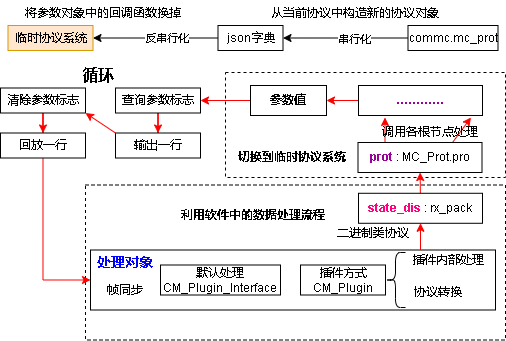

The diagram above was exported from draw.io. Its source (the exported page's mxGraphModel, read from the mxfile embedded in the PNG):
<mxGraphModel dx="759" dy="517" grid="1" gridSize="5" guides="1" tooltips="1" connect="1" arrows="1" fold="1" page="1" pageScale="1" pageWidth="827" pageHeight="1169" math="0" shadow="0">
  <root>
    <mxCell id="0" />
    <mxCell id="1" parent="0" />
    <mxCell id="Q-eC8Gnfbv6elhLJbb0u-4" value="" style="rounded=0;whiteSpace=wrap;html=1;fillColor=none;dashed=1;" vertex="1" parent="1">
      <mxGeometry x="325" y="429.5" width="420" height="155" as="geometry" />
    </mxCell>
    <mxCell id="Q-eC8Gnfbv6elhLJbb0u-2" value="" style="rounded=0;whiteSpace=wrap;html=1;fillColor=none;dashed=1;" vertex="1" parent="1">
      <mxGeometry x="465" y="317" width="280" height="105" as="geometry" />
    </mxCell>
    <mxCell id="C8vgA26Bn0LHxgxY6lmM-12" value="" style="rounded=0;whiteSpace=wrap;html=1;fillColor=none;" parent="1" vertex="1">
      <mxGeometry x="330" y="494.5" width="405" height="60" as="geometry" />
    </mxCell>
    <mxCell id="C8vgA26Bn0LHxgxY6lmM-13" value="默认处理&lt;br&gt;CM_Plugin_Interface" style="rounded=0;whiteSpace=wrap;html=1;" parent="1" vertex="1">
      <mxGeometry x="400" y="509.5" width="120" height="30" as="geometry" />
    </mxCell>
    <mxCell id="C8vgA26Bn0LHxgxY6lmM-14" value="处理对象" style="text;html=1;strokeColor=none;fillColor=none;align=center;verticalAlign=middle;whiteSpace=wrap;rounded=0;fontColor=#0000FF;fontStyle=1;fontSize=14;" parent="1" vertex="1">
      <mxGeometry x="335" y="492" width="60" height="30" as="geometry" />
    </mxCell>
    <mxCell id="C8vgA26Bn0LHxgxY6lmM-16" value="插件方式&lt;br&gt;CM_Plugin" style="rounded=0;whiteSpace=wrap;html=1;" parent="1" vertex="1">
      <mxGeometry x="540" y="509.5" width="85" height="30" as="geometry" />
    </mxCell>
    <mxCell id="C8vgA26Bn0LHxgxY6lmM-18" value="" style="shape=curlyBracket;whiteSpace=wrap;html=1;rounded=1;fillColor=none;" parent="1" vertex="1">
      <mxGeometry x="625" y="497" width="20" height="55" as="geometry" />
    </mxCell>
    <mxCell id="C8vgA26Bn0LHxgxY6lmM-19" value="插件内部处理" style="text;html=1;strokeColor=none;fillColor=none;align=center;verticalAlign=middle;whiteSpace=wrap;rounded=0;" parent="1" vertex="1">
      <mxGeometry x="645" y="489.5" width="85" height="30" as="geometry" />
    </mxCell>
    <mxCell id="C8vgA26Bn0LHxgxY6lmM-20" value="协议转换" style="text;html=1;strokeColor=none;fillColor=none;align=center;verticalAlign=middle;whiteSpace=wrap;rounded=0;" parent="1" vertex="1">
      <mxGeometry x="650" y="522" width="55" height="30" as="geometry" />
    </mxCell>
    <mxCell id="C8vgA26Bn0LHxgxY6lmM-27" value="" style="endArrow=classic;html=1;rounded=0;entryX=0.5;entryY=1;entryDx=0;entryDy=0;exitX=1;exitY=0.25;exitDx=0;exitDy=0;strokeColor=#FF0000;" parent="1" edge="1">
      <mxGeometry width="50" height="50" relative="1" as="geometry">
        <mxPoint x="686.5" y="394.5" as="sourcePoint" />
        <mxPoint x="710.5" y="362" as="targetPoint" />
      </mxGeometry>
    </mxCell>
    <mxCell id="Ig7B5THxPX9iWRPT92Ud-1" value="帧同步" style="text;html=1;strokeColor=none;fillColor=none;align=center;verticalAlign=middle;whiteSpace=wrap;rounded=0;" parent="1" vertex="1">
      <mxGeometry x="340" y="519.5" width="50" height="30" as="geometry" />
    </mxCell>
    <mxCell id="Ig7B5THxPX9iWRPT92Ud-8" value="" style="rounded=0;orthogonalLoop=1;jettySize=auto;html=1;fontSize=14;fontColor=#0000FF;exitX=0.5;exitY=0;exitDx=0;exitDy=0;strokeColor=#FF0000;" parent="1" edge="1">
      <mxGeometry relative="1" as="geometry">
        <mxPoint x="624.5" y="387" as="sourcePoint" />
        <mxPoint x="624.5" y="362" as="targetPoint" />
      </mxGeometry>
    </mxCell>
    <mxCell id="-Rrm2zVtBdyoM9jWzWT5-8" value="" style="edgeStyle=none;rounded=0;orthogonalLoop=1;jettySize=auto;html=1;fontColor=#990099;strokeColor=#FF0000;" parent="1" source="Ig7B5THxPX9iWRPT92Ud-3" target="-Rrm2zVtBdyoM9jWzWT5-7" edge="1">
      <mxGeometry relative="1" as="geometry" />
    </mxCell>
    <mxCell id="Ig7B5THxPX9iWRPT92Ud-3" value="&lt;b&gt;&lt;font color=&quot;#ff0080&quot;&gt;state_dis&lt;/font&gt;&lt;/b&gt; :&amp;nbsp;rx_pack" style="rounded=0;whiteSpace=wrap;html=1;" parent="1" vertex="1">
      <mxGeometry x="598" y="437.78" width="124" height="30" as="geometry" />
    </mxCell>
    <mxCell id="Ig7B5THxPX9iWRPT92Ud-4" value="" style="endArrow=classic;html=1;rounded=0;entryX=0.5;entryY=1;entryDx=0;entryDy=0;strokeColor=#FF0000;" parent="1" edge="1">
      <mxGeometry width="50" height="50" relative="1" as="geometry">
        <mxPoint x="660" y="494.5" as="sourcePoint" />
        <mxPoint x="660.0000000000001" y="467.78" as="targetPoint" />
      </mxGeometry>
    </mxCell>
    <mxCell id="Ig7B5THxPX9iWRPT92Ud-5" value="二进制类协议" style="text;html=1;strokeColor=none;fillColor=none;align=center;verticalAlign=middle;whiteSpace=wrap;rounded=0;" parent="1" vertex="1">
      <mxGeometry x="575" y="462.78" width="75" height="30" as="geometry" />
    </mxCell>
    <mxCell id="-Rrm2zVtBdyoM9jWzWT5-7" value="&lt;b&gt;&lt;font color=&quot;#990099&quot;&gt;prot&lt;/font&gt;&lt;/b&gt; :&amp;nbsp;MC_Prot.pro" style="rounded=0;whiteSpace=wrap;html=1;" parent="1" vertex="1">
      <mxGeometry x="597.5" y="387" width="124" height="30" as="geometry" />
    </mxCell>
    <mxCell id="-Rrm2zVtBdyoM9jWzWT5-9" value="调用各根节点处理" style="text;html=1;strokeColor=none;fillColor=none;align=center;verticalAlign=middle;whiteSpace=wrap;rounded=0;" parent="1" vertex="1">
      <mxGeometry x="615" y="367" width="110" height="20" as="geometry" />
    </mxCell>
    <mxCell id="Q-eC8Gnfbv6elhLJbb0u-7" value="" style="edgeStyle=orthogonalEdgeStyle;rounded=0;orthogonalLoop=1;jettySize=auto;html=1;fontColor=#000000;strokeColor=#FF0000;" edge="1" parent="1" source="Q-eC8Gnfbv6elhLJbb0u-1" target="Q-eC8Gnfbv6elhLJbb0u-6">
      <mxGeometry relative="1" as="geometry" />
    </mxCell>
    <mxCell id="Q-eC8Gnfbv6elhLJbb0u-1" value="&lt;font color=&quot;#990099&quot;&gt;&lt;span&gt;…………&lt;/span&gt;&lt;/font&gt;" style="rounded=0;whiteSpace=wrap;html=1;fontStyle=1" vertex="1" parent="1">
      <mxGeometry x="598" y="330" width="124" height="30" as="geometry" />
    </mxCell>
    <mxCell id="Q-eC8Gnfbv6elhLJbb0u-3" value="切换到临时协议系统" style="text;html=1;strokeColor=none;fillColor=none;align=center;verticalAlign=middle;whiteSpace=wrap;rounded=0;fontStyle=1" vertex="1" parent="1">
      <mxGeometry x="472.5" y="387" width="117.5" height="30" as="geometry" />
    </mxCell>
    <mxCell id="Q-eC8Gnfbv6elhLJbb0u-5" value="利用软件中的数据处理流程" style="text;html=1;strokeColor=none;fillColor=none;align=center;verticalAlign=middle;whiteSpace=wrap;rounded=0;fontStyle=1" vertex="1" parent="1">
      <mxGeometry x="410" y="444.5" width="165" height="30" as="geometry" />
    </mxCell>
    <mxCell id="Q-eC8Gnfbv6elhLJbb0u-24" value="" style="edgeStyle=none;rounded=0;orthogonalLoop=1;jettySize=auto;html=1;fontColor=#000000;strokeColor=#FF0000;" edge="1" parent="1" source="Q-eC8Gnfbv6elhLJbb0u-6" target="Q-eC8Gnfbv6elhLJbb0u-21">
      <mxGeometry relative="1" as="geometry" />
    </mxCell>
    <mxCell id="Q-eC8Gnfbv6elhLJbb0u-6" value="&lt;font&gt;&lt;span&gt;参数值&lt;/span&gt;&lt;/font&gt;" style="rounded=0;whiteSpace=wrap;html=1;fontStyle=1;fontColor=#000000;" vertex="1" parent="1">
      <mxGeometry x="490" y="330" width="76" height="30" as="geometry" />
    </mxCell>
    <mxCell id="Q-eC8Gnfbv6elhLJbb0u-14" value="" style="rounded=0;orthogonalLoop=1;jettySize=auto;html=1;fontColor=#000000;" edge="1" parent="1" source="Q-eC8Gnfbv6elhLJbb0u-8" target="Q-eC8Gnfbv6elhLJbb0u-12">
      <mxGeometry relative="1" as="geometry" />
    </mxCell>
    <mxCell id="Q-eC8Gnfbv6elhLJbb0u-16" value="串行化" style="edgeLabel;html=1;align=center;verticalAlign=middle;resizable=0;points=[];fontColor=#000000;" vertex="1" connectable="0" parent="Q-eC8Gnfbv6elhLJbb0u-14">
      <mxGeometry x="-0.1374" y="1" relative="1" as="geometry">
        <mxPoint as="offset" />
      </mxGeometry>
    </mxCell>
    <mxCell id="Q-eC8Gnfbv6elhLJbb0u-8" value="commc.mc_prot" style="rounded=0;whiteSpace=wrap;html=1;" vertex="1" parent="1">
      <mxGeometry x="647.5" y="270" width="90" height="25" as="geometry" />
    </mxCell>
    <mxCell id="Q-eC8Gnfbv6elhLJbb0u-9" value="从当前协议中构造新的协议对象" style="text;html=1;strokeColor=none;fillColor=none;align=center;verticalAlign=middle;whiteSpace=wrap;rounded=0;dashed=1;fontColor=#000000;" vertex="1" parent="1">
      <mxGeometry x="500" y="245" width="190" height="25" as="geometry" />
    </mxCell>
    <mxCell id="Q-eC8Gnfbv6elhLJbb0u-15" value="" style="rounded=0;orthogonalLoop=1;jettySize=auto;html=1;fontColor=#000000;" edge="1" parent="1" source="Q-eC8Gnfbv6elhLJbb0u-12" target="Q-eC8Gnfbv6elhLJbb0u-13">
      <mxGeometry relative="1" as="geometry" />
    </mxCell>
    <mxCell id="Q-eC8Gnfbv6elhLJbb0u-17" value="反串行化" style="edgeLabel;html=1;align=center;verticalAlign=middle;resizable=0;points=[];fontColor=#000000;" vertex="1" connectable="0" parent="Q-eC8Gnfbv6elhLJbb0u-15">
      <mxGeometry x="-0.1783" relative="1" as="geometry">
        <mxPoint as="offset" />
      </mxGeometry>
    </mxCell>
    <mxCell id="Q-eC8Gnfbv6elhLJbb0u-12" value="json字典" style="rounded=0;whiteSpace=wrap;html=1;" vertex="1" parent="1">
      <mxGeometry x="457.5" y="270" width="65" height="25" as="geometry" />
    </mxCell>
    <mxCell id="Q-eC8Gnfbv6elhLJbb0u-13" value="临时协议系统" style="rounded=0;whiteSpace=wrap;html=1;fillColor=#ffe6cc;strokeColor=#d79b00;" vertex="1" parent="1">
      <mxGeometry x="247.5" y="270" width="85" height="25" as="geometry" />
    </mxCell>
    <mxCell id="Q-eC8Gnfbv6elhLJbb0u-22" value="" style="edgeStyle=orthogonalEdgeStyle;rounded=0;orthogonalLoop=1;jettySize=auto;html=1;fontColor=#000000;strokeColor=#FF0000;" edge="1" parent="1" source="Q-eC8Gnfbv6elhLJbb0u-18" target="Q-eC8Gnfbv6elhLJbb0u-20">
      <mxGeometry relative="1" as="geometry" />
    </mxCell>
    <mxCell id="Q-eC8Gnfbv6elhLJbb0u-18" value="清除参数标志" style="rounded=0;whiteSpace=wrap;html=1;" vertex="1" parent="1">
      <mxGeometry x="240" y="332.5" width="85" height="25" as="geometry" />
    </mxCell>
    <mxCell id="Q-eC8Gnfbv6elhLJbb0u-19" value="将参数对象中的回调函数换掉" style="text;html=1;strokeColor=none;fillColor=none;align=center;verticalAlign=middle;whiteSpace=wrap;rounded=0;dashed=1;fontColor=#000000;" vertex="1" parent="1">
      <mxGeometry x="260" y="245" width="165" height="25" as="geometry" />
    </mxCell>
    <mxCell id="Q-eC8Gnfbv6elhLJbb0u-23" value="" style="rounded=0;orthogonalLoop=1;jettySize=auto;html=1;fontColor=#000000;entryX=0;entryY=0.5;entryDx=0;entryDy=0;edgeStyle=orthogonalEdgeStyle;exitX=0.5;exitY=1;exitDx=0;exitDy=0;strokeColor=#FF0000;" edge="1" parent="1" source="Q-eC8Gnfbv6elhLJbb0u-20" target="C8vgA26Bn0LHxgxY6lmM-12">
      <mxGeometry relative="1" as="geometry" />
    </mxCell>
    <mxCell id="Q-eC8Gnfbv6elhLJbb0u-20" value="回放一行" style="rounded=0;whiteSpace=wrap;html=1;" vertex="1" parent="1">
      <mxGeometry x="240" y="377.5" width="85" height="25" as="geometry" />
    </mxCell>
    <mxCell id="Q-eC8Gnfbv6elhLJbb0u-26" value="" style="edgeStyle=orthogonalEdgeStyle;rounded=0;orthogonalLoop=1;jettySize=auto;html=1;fontColor=#000000;strokeColor=#FF0000;" edge="1" parent="1" source="Q-eC8Gnfbv6elhLJbb0u-21" target="Q-eC8Gnfbv6elhLJbb0u-25">
      <mxGeometry relative="1" as="geometry" />
    </mxCell>
    <mxCell id="Q-eC8Gnfbv6elhLJbb0u-21" value="查询参数标志" style="rounded=0;whiteSpace=wrap;html=1;" vertex="1" parent="1">
      <mxGeometry x="355" y="332.5" width="85" height="25" as="geometry" />
    </mxCell>
    <mxCell id="Q-eC8Gnfbv6elhLJbb0u-25" value="输出一行" style="rounded=0;whiteSpace=wrap;html=1;" vertex="1" parent="1">
      <mxGeometry x="355" y="377.5" width="85" height="25" as="geometry" />
    </mxCell>
    <mxCell id="Q-eC8Gnfbv6elhLJbb0u-27" value="" style="rounded=0;orthogonalLoop=1;jettySize=auto;html=1;fontColor=#000000;exitX=0;exitY=0;exitDx=0;exitDy=0;entryX=1;entryY=1;entryDx=0;entryDy=0;strokeColor=#FF0000;" edge="1" parent="1" source="Q-eC8Gnfbv6elhLJbb0u-25" target="Q-eC8Gnfbv6elhLJbb0u-18">
      <mxGeometry relative="1" as="geometry">
        <mxPoint x="287.48571428571427" y="362.5" as="sourcePoint" />
        <mxPoint x="287.48571428571427" y="382.5" as="targetPoint" />
      </mxGeometry>
    </mxCell>
    <mxCell id="Q-eC8Gnfbv6elhLJbb0u-29" value="循环" style="text;html=1;strokeColor=none;fillColor=none;align=center;verticalAlign=middle;whiteSpace=wrap;rounded=0;dashed=1;fontColor=#000000;fontSize=16;fontStyle=1" vertex="1" parent="1">
      <mxGeometry x="320" y="307.5" width="35" height="25" as="geometry" />
    </mxCell>
  </root>
</mxGraphModel>